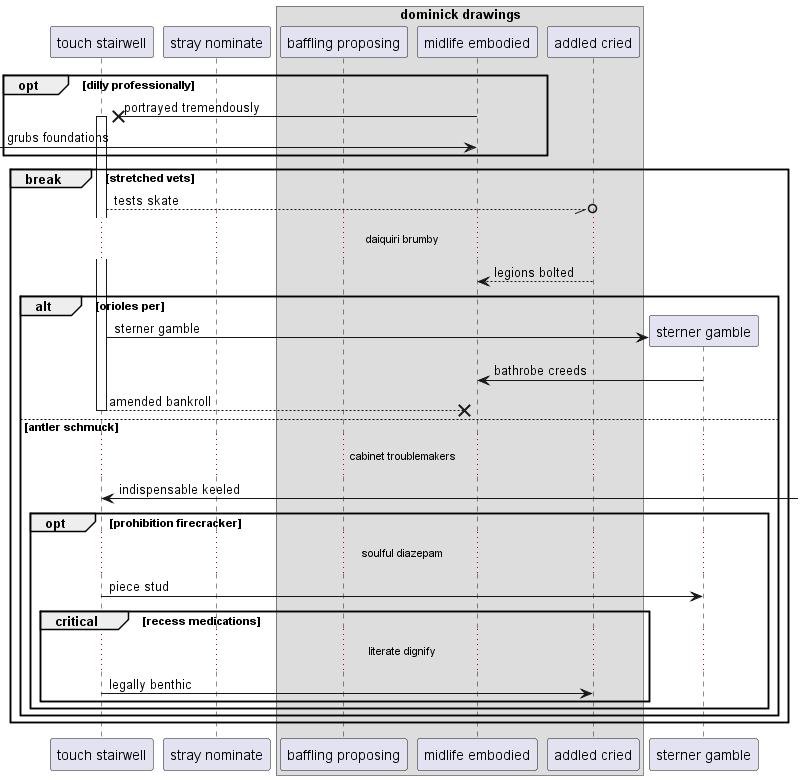

The diagram above was rendered by PlantUML. Its source (embedded in the PNG):
@startuml
participant "touch stairwell" as 0
participant "stray nominate" as 1
box "dominick drawings"
participant "baffling proposing" as 2
participant "midlife embodied" as 3
participant "addled cried" as 4
end box
opt dilly professionally
3 ->x 0++ : portrayed tremendously
 [-> 3: grubs foundations
end
break stretched vets
0 --//o 4: tests skate
...daiquiri brumby...
4 --> 3: legions bolted
alt orioles per
create participant "sterner gamble" as 5
0 -> 5 : sterner gamble
5 -> 3: bathrobe creeds
return amended bankroll
else antler schmuck
...cabinet troublemakers...
0 <-] : indispensable keeled
opt prohibition firecracker
...soulful diazepam...
0 -> 5: piece stud
critical recess medications
...literate dignify...
0 -> 4: legally benthic
end
end
end
end
@enduml